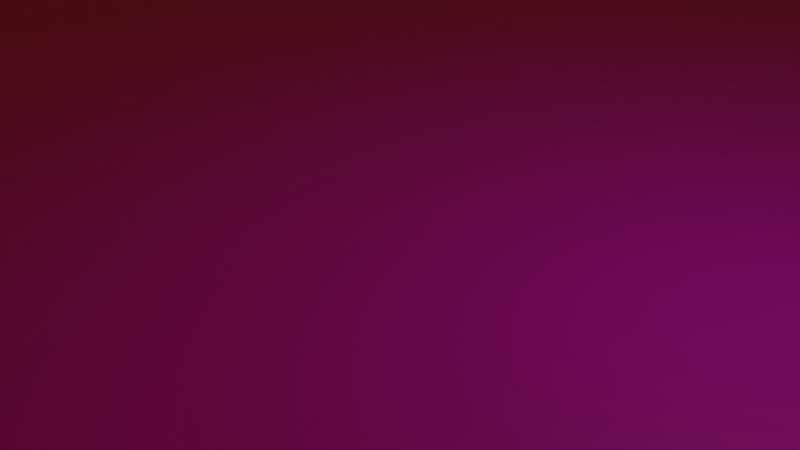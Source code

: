 # Source: scene.blend  (saved by Blender 2.91.10; exported with 4.5.12 LTS)
import bpy
from mathutils import Matrix  # noqa: F401  (used for matrix-valued properties, if any)

bpy.ops.wm.read_factory_settings(use_empty=True)
scene = bpy.context.scene
scene.name = 'Scene'

# ---- collections
col_collection = bpy.data.collections.new('Collection'); scene.collection.children.link(col_collection)

# ---- images (referenced by path relative to the original .blend; pixels are not part of the script)
import os
ASSET_DIR = os.environ.get("B2B_ASSET_DIR", "")  # directory of the original .blend (textures are referenced by path, not embedded)
HERE = os.path.dirname(os.path.abspath(__file__))  # packed textures are extracted next to this script under _unpacked/

def load_image(name, relpath, width, height, colorspace="sRGB"):
    """Load a texture the original file referenced (path relative to the .blend, or extracted next to this script)."""
    p = next((c for c in (os.path.join(HERE, relpath), os.path.join(ASSET_DIR, relpath)) if relpath and os.path.exists(c)), "")
    if p:
        img = bpy.data.images.load(p, check_existing=True)
        img.name = name
    else:  # same state as the original file: an image datablock whose file is absent (Cycles renders it pink)
        img = bpy.data.images.new(name, width, height)
        img.source = "FILE"
        img.filepath = "//" + (relpath or name)
    img.colorspace_settings.name = colorspace
    return img
img_sandg_001_jpg_001 = load_image('SandG_001.jpg.001', 'SandG_001.jpg', 1024, 1024, 'sRGB')

# ---- materials (node trees are filled in below, after node groups)
mat_material_005 = bpy.data.materials.new('Material.005')
mat_material_005.use_transparent_shadow = False

# ---- material node trees
mat_material_005.use_nodes = True; mat_material_005.node_tree.nodes.clear()
_N = mat_material_005.node_tree.nodes; _L = mat_material_005.node_tree.links
n0 = _N.new('ShaderNodeBsdfPrincipled'); n0.name = 'Principled BSDF'; n0.location = (10, 300)
n0.distribution = 'GGX'
n0.subsurface_method = 'BURLEY'
n0.inputs[3].default_value = 1.45
n0.inputs[27].default_value = (0.0, 0.0, 0.0, 1.0)
n0.inputs[28].default_value = 1.0
n1 = _N.new('ShaderNodeOutputMaterial'); n1.name = 'Material Output'; n1.location = (300, 300)
n2 = _N.new('ShaderNodeTexImage'); n2.name = 'Image Texture'; n2.location = (-280, 275)
n2.image = img_sandg_001_jpg_001
_L.new(n0.outputs[0], n1.inputs[0])
_L.new(n2.outputs[0], n0.inputs[0])
n1.is_active_output = True

# ---- world
world_world = bpy.data.worlds.new('World'); scene.world = world_world
world_world.use_nodes = True; world_world.node_tree.nodes.clear()
_N = world_world.node_tree.nodes; _L = world_world.node_tree.links
n0 = _N.new('ShaderNodeOutputWorld'); n0.name = 'World Output'; n0.location = (300, 300)
n1 = _N.new('ShaderNodeBackground'); n1.name = 'Background'; n1.location = (10, 300)
n1.inputs[0].default_value = (0.05087, 0.02771, 0.0004634, 1.0)
_L.new(n1.outputs[0], n0.inputs[0])
n0.is_active_output = True
world_world.color = (0.05088, 0.05088, 0.05088)
world_world.use_sun_shadow = False
world_world.sun_shadow_jitter_overblur = 0.0

# ---- cameras
cam_camera = bpy.data.cameras.new('Camera')
cam_camera.clip_end = 100.0
cam_camera.ortho_scale = 7.314

# ---- lights
light_light = bpy.data.lights.new('Light', 'POINT')
light_light.transmission_factor = 0.0
light_light.energy = 1000.0
light_light.shadow_soft_size = 0.1
light_light.shadow_maximum_resolution = 0.006
light_light.use_absolute_resolution = True

# ---- meshes
me_ground = bpy.data.meshes.new('ground')
me_ground.from_pydata([(-10.0, 0.0, -10.0), (-10.0, 0.0, 10.0), (10.0, 0.0, -10.0), (10.0, 0.0, 10.0)], [], [(0, 1, 2), (3, 2, 1)])
me_ground.polygons.foreach_set('use_smooth', [True] * 2)
_k = set([(0, 1), (0, 2), (1, 3), (2, 3)])
me_ground.attributes.new('sharp_edge', 'BOOLEAN', 'EDGE').data.foreach_set('value', [ (min(e.vertices), max(e.vertices)) in _k for e in me_ground.edges])
_uv = me_ground.uv_layers.new(name='UVMap')
_uv.uv.foreach_set('vector', [-0.7739, 1.774, -0.7739, -0.7739, 1.774, 1.774, 1.774, -0.7739, 1.774, 1.774, -0.7739, -0.7739])
me_ground.materials.append(mat_material_005)
me_ground.use_remesh_fix_poles = True
me_ground.use_remesh_preserve_attributes = False
me_ground.use_mirror_vertex_groups = False
me_ground.update()
me_ground.normals_split_custom_set([tuple(v) for v in zip(*[iter([0.0, 1.0, 0.0, 0.0, 1.0, 0.0, 0.0, 1.0, 0.0, 0.0, 1.0, 0.0, 0.0, 1.0, 0.0, 0.0, 1.0, 0.0])] * 3)])

# ---- objects
ob_light = bpy.data.objects.new('Light', light_light)
ob_camera = bpy.data.objects.new('Camera', cam_camera)
ob_ground = bpy.data.objects.new('ground', me_ground)

# ---- transforms, parenting, visibility, modifiers, constraints
ob_light.location = (4.585, 6.739, 10.3)
ob_light.rotation_euler = (0.6503, 0.05522, 1.866)
ob_light.scale = (2.925, 2.925, 2.925)
ob_light.lock_rotations_4d = False
ob_light.empty_display_type = 'ARROWS'
ob_light.color = (0.0, 0.0, 0.0, 0.0)
ob_light.lineart.crease_threshold = 0.0
ob_camera.location = (14.19, -16.46, 7.533)
ob_camera.rotation_euler = (1.109, 0.0, 0.8149)
ob_camera.scale = (2.925, 2.925, 2.925)
ob_camera.lock_rotations_4d = False
ob_camera.empty_display_type = 'ARROWS'
ob_camera.color = (0.0, 0.0, 0.0, 0.0)
ob_camera.display_type = 'WIRE'
ob_camera.lineart.crease_threshold = 0.0
ob_ground.location = (-7.337, 3.798, -6.969)
ob_ground.rotation_euler = (1.571, -0.0, 0.0)
ob_ground.scale = (10.05, 10.05, 10.05)
ob_ground.lineart.crease_threshold = 0.0

# ---- collection membership
col_collection.objects.link(ob_light)
col_collection.objects.link(ob_camera)
col_collection.objects.link(ob_ground)

# ---- scene / render settings (as saved in the file)
scene.camera = ob_camera
scene.frame_start = 1; scene.frame_end = 250; scene.frame_set(0)
scene.render.engine = 'BLENDER_EEVEE_NEXT'
scene.cycles.use_denoising = False
scene.cycles.samples = 128
scene.cycles.sampling_pattern = 'TABULATED_SOBOL'
scene.cycles.use_adaptive_sampling = False
scene.cycles.use_light_tree = False
scene.view_settings.view_transform = 'Filmic'
bpy.context.view_layer.update()
